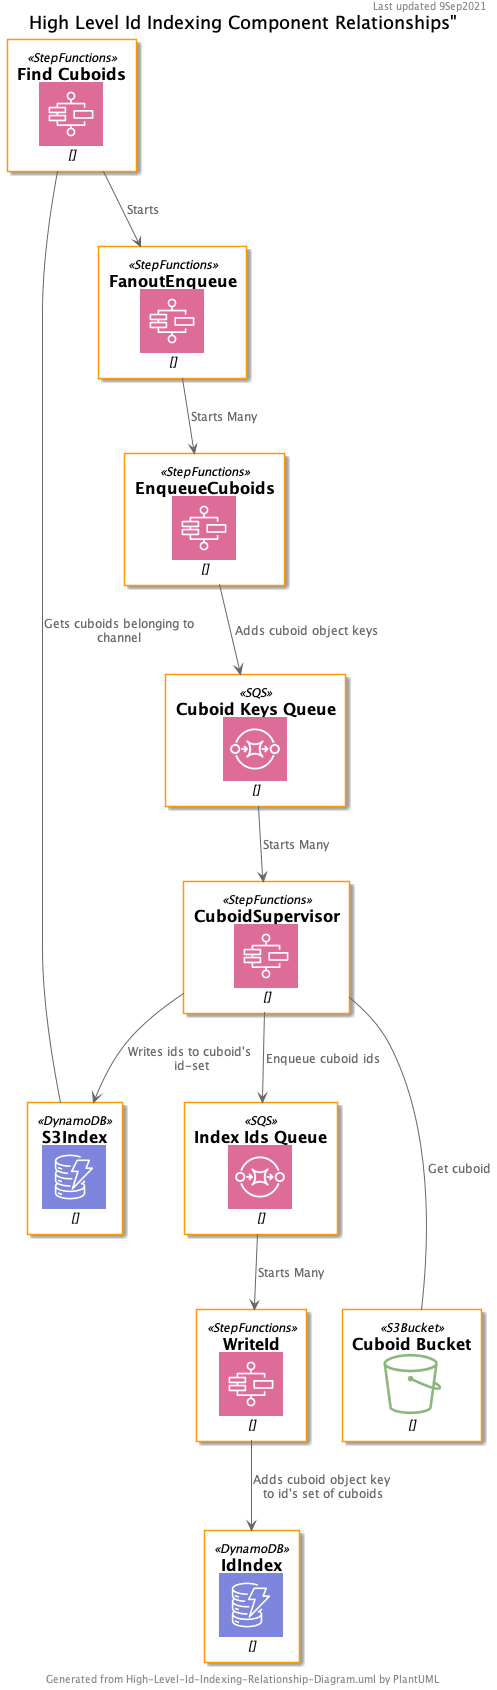

The diagram above was rendered by PlantUML. Its source (embedded in the PNG):
@startuml
title  "High Level Id Indexing Component Relationships""
header Last updated 9Sep2021
footer Generated from High-Level-Id-Indexing-Relationship-Diagram.uml by PlantUML

!include <awslib/AWSCommon>
!include <awslib/Database/DynamoDB>
!include <awslib/Storage/S3Bucket>
!include <awslib/ApplicationIntegration/SQS>
!include <awslib/ApplicationIntegration/StepFunctions>

DynamoDB(S3Index, "S3Index", "")
DynamoDB(IdIndex, "IdIndex", "")
StepFunctions(FindCuboids, "Find Cuboids", "")
StepFunctions(FanoutEnqueue, "FanoutEnqueue", "")
StepFunctions(EnqueueCuboids, "EnqueueCuboids", "")
SQS(CuboidSqs, "Cuboid Keys Queue", "")
StepFunctions(CuboidSupervisor, "CuboidSupervisor", "")
SQS(IndexIdsSqs, "Index Ids Queue", "")
StepFunctions(WriteId, "WriteId", "")
S3Bucket(CuboidBucket, "Cuboid Bucket", "")

FindCuboids --> FanoutEnqueue : Starts
FindCuboids --- S3Index : Gets cuboids belonging to channel
FanoutEnqueue --> EnqueueCuboids : Starts Many
EnqueueCuboids --> CuboidSqs : Adds cuboid object keys
CuboidSqs --> CuboidSupervisor : Starts Many
CuboidSupervisor --- CuboidBucket : Get cuboid
CuboidSupervisor --> IndexIdsSqs : Enqueue cuboid ids
IndexIdsSqs --> WriteId : Starts Many
CuboidSupervisor --> S3Index : Writes ids to cuboid's id-set
WriteId --> IdIndex : Adds cuboid object key to id's set of cuboids
@enduml